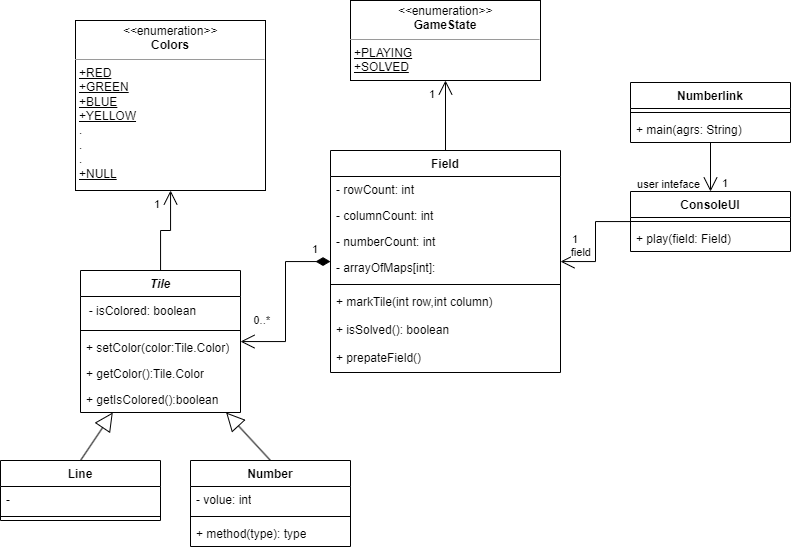

The diagram above was exported from draw.io. Its source (the exported page's mxGraphModel, read from the mxfile embedded in the PNG):
<mxGraphModel dx="1235" dy="624" grid="1" gridSize="10" guides="1" tooltips="1" connect="1" arrows="1" fold="1" page="1" pageScale="1" pageWidth="827" pageHeight="1169" math="0" shadow="0">
  <root>
    <mxCell id="WIyWlLk6GJQsqaUBKTNV-0" />
    <mxCell id="WIyWlLk6GJQsqaUBKTNV-1" parent="WIyWlLk6GJQsqaUBKTNV-0" />
    <mxCell id="3tF3TXL7fVABVS9JYE4t-17" value="Line" style="swimlane;fontStyle=1;align=center;verticalAlign=top;childLayout=stackLayout;horizontal=1;startSize=26;horizontalStack=0;resizeParent=1;resizeParentMax=0;resizeLast=0;collapsible=1;marginBottom=0;whiteSpace=wrap;html=1;" parent="WIyWlLk6GJQsqaUBKTNV-1" vertex="1">
      <mxGeometry x="20" y="570" width="160" height="60" as="geometry" />
    </mxCell>
    <mxCell id="3tF3TXL7fVABVS9JYE4t-18" value="-" style="text;strokeColor=none;fillColor=none;align=left;verticalAlign=top;spacingLeft=4;spacingRight=4;overflow=hidden;rotatable=0;points=[[0,0.5],[1,0.5]];portConstraint=eastwest;whiteSpace=wrap;html=1;" parent="3tF3TXL7fVABVS9JYE4t-17" vertex="1">
      <mxGeometry y="26" width="160" height="26" as="geometry" />
    </mxCell>
    <mxCell id="3tF3TXL7fVABVS9JYE4t-19" value="" style="line;strokeWidth=1;fillColor=none;align=left;verticalAlign=middle;spacingTop=-1;spacingLeft=3;spacingRight=3;rotatable=0;labelPosition=right;points=[];portConstraint=eastwest;strokeColor=inherit;" parent="3tF3TXL7fVABVS9JYE4t-17" vertex="1">
      <mxGeometry y="52" width="160" height="8" as="geometry" />
    </mxCell>
    <mxCell id="3tF3TXL7fVABVS9JYE4t-22" value="" style="endArrow=block;endSize=16;endFill=0;html=1;rounded=0;exitX=0.5;exitY=0;exitDx=0;exitDy=0;" parent="WIyWlLk6GJQsqaUBKTNV-1" source="3tF3TXL7fVABVS9JYE4t-17" target="3tF3TXL7fVABVS9JYE4t-27" edge="1">
      <mxGeometry width="160" relative="1" as="geometry">
        <mxPoint x="330" y="500" as="sourcePoint" />
        <mxPoint x="490" y="500" as="targetPoint" />
      </mxGeometry>
    </mxCell>
    <mxCell id="3tF3TXL7fVABVS9JYE4t-23" value="" style="endArrow=block;endSize=16;endFill=0;html=1;rounded=0;exitX=0.5;exitY=0;exitDx=0;exitDy=0;" parent="WIyWlLk6GJQsqaUBKTNV-1" source="D6x1OYrQAJe5qv3xYvwU-0" target="3tF3TXL7fVABVS9JYE4t-27" edge="1">
      <mxGeometry width="160" relative="1" as="geometry">
        <mxPoint x="330" y="500" as="sourcePoint" />
        <mxPoint x="490" y="500" as="targetPoint" />
      </mxGeometry>
    </mxCell>
    <mxCell id="3tF3TXL7fVABVS9JYE4t-27" value="&lt;i&gt;Tile&lt;/i&gt;" style="swimlane;fontStyle=1;align=center;verticalAlign=top;childLayout=stackLayout;horizontal=1;startSize=26;horizontalStack=0;resizeParent=1;resizeParentMax=0;resizeLast=0;collapsible=1;marginBottom=0;whiteSpace=wrap;html=1;" parent="WIyWlLk6GJQsqaUBKTNV-1" vertex="1">
      <mxGeometry x="100" y="380" width="160" height="142" as="geometry" />
    </mxCell>
    <mxCell id="HgLkpsVFA0n22fg1-aMx-7" value="&amp;nbsp; - isColored: boolean" style="text;html=1;align=left;verticalAlign=middle;resizable=0;points=[];autosize=1;strokeColor=none;fillColor=none;" vertex="1" parent="3tF3TXL7fVABVS9JYE4t-27">
      <mxGeometry y="26" width="160" height="30" as="geometry" />
    </mxCell>
    <mxCell id="3tF3TXL7fVABVS9JYE4t-29" value="" style="line;strokeWidth=1;fillColor=none;align=left;verticalAlign=middle;spacingTop=-1;spacingLeft=3;spacingRight=3;rotatable=0;labelPosition=right;points=[];portConstraint=eastwest;strokeColor=inherit;" parent="3tF3TXL7fVABVS9JYE4t-27" vertex="1">
      <mxGeometry y="56" width="160" height="8" as="geometry" />
    </mxCell>
    <mxCell id="3tF3TXL7fVABVS9JYE4t-21" value="+ setColor(color:Tile.Color)" style="text;strokeColor=none;fillColor=none;align=left;verticalAlign=top;spacingLeft=4;spacingRight=4;overflow=hidden;rotatable=0;points=[[0,0.5],[1,0.5]];portConstraint=eastwest;whiteSpace=wrap;html=1;" parent="3tF3TXL7fVABVS9JYE4t-27" vertex="1">
      <mxGeometry y="64" width="160" height="26" as="geometry" />
    </mxCell>
    <mxCell id="3tF3TXL7fVABVS9JYE4t-7" value="+ getColor():Tile.Color" style="text;strokeColor=none;fillColor=none;align=left;verticalAlign=top;spacingLeft=4;spacingRight=4;overflow=hidden;rotatable=0;points=[[0,0.5],[1,0.5]];portConstraint=eastwest;whiteSpace=wrap;html=1;" parent="3tF3TXL7fVABVS9JYE4t-27" vertex="1">
      <mxGeometry y="90" width="160" height="26" as="geometry" />
    </mxCell>
    <mxCell id="HgLkpsVFA0n22fg1-aMx-8" value="+ getIsColored():boolean" style="text;strokeColor=none;fillColor=none;align=left;verticalAlign=top;spacingLeft=4;spacingRight=4;overflow=hidden;rotatable=0;points=[[0,0.5],[1,0.5]];portConstraint=eastwest;whiteSpace=wrap;html=1;" vertex="1" parent="3tF3TXL7fVABVS9JYE4t-27">
      <mxGeometry y="116" width="160" height="26" as="geometry" />
    </mxCell>
    <mxCell id="3tF3TXL7fVABVS9JYE4t-36" value="ConsoleUI" style="swimlane;fontStyle=1;align=center;verticalAlign=top;childLayout=stackLayout;horizontal=1;startSize=26;horizontalStack=0;resizeParent=1;resizeParentMax=0;resizeLast=0;collapsible=1;marginBottom=0;whiteSpace=wrap;html=1;" parent="WIyWlLk6GJQsqaUBKTNV-1" vertex="1">
      <mxGeometry x="650" y="301" width="160" height="60" as="geometry" />
    </mxCell>
    <mxCell id="3tF3TXL7fVABVS9JYE4t-38" value="" style="line;strokeWidth=1;fillColor=none;align=left;verticalAlign=middle;spacingTop=-1;spacingLeft=3;spacingRight=3;rotatable=0;labelPosition=right;points=[];portConstraint=eastwest;strokeColor=inherit;" parent="3tF3TXL7fVABVS9JYE4t-36" vertex="1">
      <mxGeometry y="26" width="160" height="8" as="geometry" />
    </mxCell>
    <mxCell id="3tF3TXL7fVABVS9JYE4t-39" value="+ play(field: Field)" style="text;strokeColor=none;fillColor=none;align=left;verticalAlign=top;spacingLeft=4;spacingRight=4;overflow=hidden;rotatable=0;points=[[0,0.5],[1,0.5]];portConstraint=eastwest;whiteSpace=wrap;html=1;" parent="3tF3TXL7fVABVS9JYE4t-36" vertex="1">
      <mxGeometry y="34" width="160" height="26" as="geometry" />
    </mxCell>
    <mxCell id="3tF3TXL7fVABVS9JYE4t-41" value="&lt;p style=&quot;margin:0px;margin-top:4px;text-align:center;&quot;&gt;&lt;i&gt;&amp;lt;&amp;lt;&lt;/i&gt;enumeration&lt;i&gt;&amp;gt;&amp;gt;&lt;/i&gt;&lt;br&gt;&lt;b&gt;Colors&lt;/b&gt;&lt;/p&gt;&lt;hr size=&quot;1&quot;&gt;&lt;p style=&quot;margin:0px;margin-left:4px;&quot;&gt;&lt;u&gt;+RED&lt;/u&gt;&lt;/p&gt;&lt;p style=&quot;margin:0px;margin-left:4px;&quot;&gt;&lt;u&gt;+GREEN&lt;/u&gt;&lt;/p&gt;&lt;p style=&quot;margin:0px;margin-left:4px;&quot;&gt;&lt;u&gt;+BLUE&lt;/u&gt;&lt;/p&gt;&lt;p style=&quot;margin:0px;margin-left:4px;&quot;&gt;&lt;u&gt;+YELLOW&lt;/u&gt;&lt;/p&gt;&lt;p style=&quot;margin:0px;margin-left:4px;&quot;&gt;.&lt;/p&gt;&lt;p style=&quot;margin:0px;margin-left:4px;&quot;&gt;.&lt;/p&gt;&lt;p style=&quot;margin:0px;margin-left:4px;&quot;&gt;.&lt;/p&gt;&lt;p style=&quot;margin:0px;margin-left:4px;&quot;&gt;&lt;u&gt;+NULL&lt;/u&gt;&lt;/p&gt;&lt;p style=&quot;margin:0px;margin-left:4px;&quot;&gt;&lt;br&gt;&lt;/p&gt;&lt;p style=&quot;margin:0px;margin-left:4px;&quot;&gt;&lt;br&gt;&lt;/p&gt;" style="verticalAlign=top;align=left;overflow=fill;html=1;whiteSpace=wrap;" parent="WIyWlLk6GJQsqaUBKTNV-1" vertex="1">
      <mxGeometry x="95" y="130" width="190" height="170" as="geometry" />
    </mxCell>
    <mxCell id="3tF3TXL7fVABVS9JYE4t-54" value="" style="endArrow=open;html=1;edgeStyle=orthogonalEdgeStyle;rounded=0;endFill=0;startArrow=none;startFill=0;endSize=12;" parent="WIyWlLk6GJQsqaUBKTNV-1" source="3tF3TXL7fVABVS9JYE4t-27" target="3tF3TXL7fVABVS9JYE4t-41" edge="1">
      <mxGeometry relative="1" as="geometry">
        <mxPoint x="330" y="300" as="sourcePoint" />
        <mxPoint x="490" y="300" as="targetPoint" />
      </mxGeometry>
    </mxCell>
    <mxCell id="3tF3TXL7fVABVS9JYE4t-56" value="1" style="edgeLabel;resizable=0;html=1;align=right;verticalAlign=bottom;" parent="3tF3TXL7fVABVS9JYE4t-54" connectable="0" vertex="1">
      <mxGeometry x="1" relative="1" as="geometry">
        <mxPoint x="-10" y="22" as="offset" />
      </mxGeometry>
    </mxCell>
    <mxCell id="3tF3TXL7fVABVS9JYE4t-57" value="Field" style="swimlane;fontStyle=1;align=center;verticalAlign=top;childLayout=stackLayout;horizontal=1;startSize=26;horizontalStack=0;resizeParent=1;resizeParentMax=0;resizeLast=0;collapsible=1;marginBottom=0;whiteSpace=wrap;html=1;" parent="WIyWlLk6GJQsqaUBKTNV-1" vertex="1">
      <mxGeometry x="350" y="260" width="230" height="222" as="geometry" />
    </mxCell>
    <mxCell id="3tF3TXL7fVABVS9JYE4t-58" value="- rowCount: int&amp;nbsp;" style="text;strokeColor=none;fillColor=none;align=left;verticalAlign=top;spacingLeft=4;spacingRight=4;overflow=hidden;rotatable=0;points=[[0,0.5],[1,0.5]];portConstraint=eastwest;whiteSpace=wrap;html=1;" parent="3tF3TXL7fVABVS9JYE4t-57" vertex="1">
      <mxGeometry y="26" width="230" height="26" as="geometry" />
    </mxCell>
    <mxCell id="3tF3TXL7fVABVS9JYE4t-61" value="- columnCount: int&amp;nbsp;" style="text;strokeColor=none;fillColor=none;align=left;verticalAlign=top;spacingLeft=4;spacingRight=4;overflow=hidden;rotatable=0;points=[[0,0.5],[1,0.5]];portConstraint=eastwest;whiteSpace=wrap;html=1;" parent="3tF3TXL7fVABVS9JYE4t-57" vertex="1">
      <mxGeometry y="52" width="230" height="26" as="geometry" />
    </mxCell>
    <mxCell id="D6x1OYrQAJe5qv3xYvwU-8" value="- numberCount: int&amp;nbsp;" style="text;strokeColor=none;fillColor=none;align=left;verticalAlign=top;spacingLeft=4;spacingRight=4;overflow=hidden;rotatable=0;points=[[0,0.5],[1,0.5]];portConstraint=eastwest;whiteSpace=wrap;html=1;" parent="3tF3TXL7fVABVS9JYE4t-57" vertex="1">
      <mxGeometry y="78" width="230" height="26" as="geometry" />
    </mxCell>
    <mxCell id="3tF3TXL7fVABVS9JYE4t-62" value="- arrayOfMaps[int]:&amp;nbsp;" style="text;strokeColor=none;fillColor=none;align=left;verticalAlign=top;spacingLeft=4;spacingRight=4;overflow=hidden;rotatable=0;points=[[0,0.5],[1,0.5]];portConstraint=eastwest;whiteSpace=wrap;html=1;" parent="3tF3TXL7fVABVS9JYE4t-57" vertex="1">
      <mxGeometry y="104" width="230" height="26" as="geometry" />
    </mxCell>
    <mxCell id="3tF3TXL7fVABVS9JYE4t-59" value="" style="line;strokeWidth=1;fillColor=none;align=left;verticalAlign=middle;spacingTop=-1;spacingLeft=3;spacingRight=3;rotatable=0;labelPosition=right;points=[];portConstraint=eastwest;strokeColor=inherit;" parent="3tF3TXL7fVABVS9JYE4t-57" vertex="1">
      <mxGeometry y="130" width="230" height="8" as="geometry" />
    </mxCell>
    <mxCell id="3tF3TXL7fVABVS9JYE4t-60" value="+ markTile(int row,int column)" style="text;strokeColor=none;fillColor=none;align=left;verticalAlign=top;spacingLeft=4;spacingRight=4;overflow=hidden;rotatable=0;points=[[0,0.5],[1,0.5]];portConstraint=eastwest;whiteSpace=wrap;html=1;" parent="3tF3TXL7fVABVS9JYE4t-57" vertex="1">
      <mxGeometry y="138" width="230" height="28" as="geometry" />
    </mxCell>
    <mxCell id="3tF3TXL7fVABVS9JYE4t-63" value="+ isSolved(): boolean" style="text;strokeColor=none;fillColor=none;align=left;verticalAlign=top;spacingLeft=4;spacingRight=4;overflow=hidden;rotatable=0;points=[[0,0.5],[1,0.5]];portConstraint=eastwest;whiteSpace=wrap;html=1;" parent="3tF3TXL7fVABVS9JYE4t-57" vertex="1">
      <mxGeometry y="166" width="230" height="28" as="geometry" />
    </mxCell>
    <mxCell id="trg8sI9na5KNp-6a8LZH-11" value="+ prepateField()" style="text;strokeColor=none;fillColor=none;align=left;verticalAlign=top;spacingLeft=4;spacingRight=4;overflow=hidden;rotatable=0;points=[[0,0.5],[1,0.5]];portConstraint=eastwest;whiteSpace=wrap;html=1;" parent="3tF3TXL7fVABVS9JYE4t-57" vertex="1">
      <mxGeometry y="194" width="230" height="28" as="geometry" />
    </mxCell>
    <mxCell id="3tF3TXL7fVABVS9JYE4t-64" value="&lt;p style=&quot;margin:0px;margin-top:4px;text-align:center;&quot;&gt;&lt;i&gt;&amp;lt;&amp;lt;&lt;/i&gt;enumeration&lt;i&gt;&amp;gt;&amp;gt;&lt;/i&gt;&lt;br&gt;&lt;b&gt;GameState&lt;/b&gt;&lt;/p&gt;&lt;hr size=&quot;1&quot;&gt;&lt;p style=&quot;margin:0px;margin-left:4px;&quot;&gt;&lt;u&gt;+PLAYING&lt;/u&gt;&lt;/p&gt;&lt;p style=&quot;margin:0px;margin-left:4px;&quot;&gt;&lt;u&gt;+SOLVED&lt;/u&gt;&lt;/p&gt;&lt;p style=&quot;margin:0px;margin-left:4px;&quot;&gt;&lt;br&gt;&lt;/p&gt;" style="verticalAlign=top;align=left;overflow=fill;html=1;whiteSpace=wrap;" parent="WIyWlLk6GJQsqaUBKTNV-1" vertex="1">
      <mxGeometry x="370" y="110" width="190" height="80" as="geometry" />
    </mxCell>
    <mxCell id="3tF3TXL7fVABVS9JYE4t-65" value="" style="endArrow=open;html=1;edgeStyle=orthogonalEdgeStyle;rounded=0;endFill=0;exitX=0.5;exitY=0;exitDx=0;exitDy=0;endSize=12;" parent="WIyWlLk6GJQsqaUBKTNV-1" source="3tF3TXL7fVABVS9JYE4t-57" target="3tF3TXL7fVABVS9JYE4t-64" edge="1">
      <mxGeometry relative="1" as="geometry">
        <mxPoint x="200" y="430" as="sourcePoint" />
        <mxPoint x="200" y="350" as="targetPoint" />
      </mxGeometry>
    </mxCell>
    <mxCell id="3tF3TXL7fVABVS9JYE4t-66" value="1" style="edgeLabel;resizable=0;html=1;align=right;verticalAlign=bottom;" parent="3tF3TXL7fVABVS9JYE4t-65" connectable="0" vertex="1">
      <mxGeometry x="1" relative="1" as="geometry">
        <mxPoint x="-10" y="22" as="offset" />
      </mxGeometry>
    </mxCell>
    <mxCell id="3tF3TXL7fVABVS9JYE4t-71" value="" style="endArrow=open;html=1;edgeStyle=orthogonalEdgeStyle;rounded=0;startArrow=diamondThin;startFill=1;endFill=0;strokeWidth=1;endSize=12;startSize=12;" parent="WIyWlLk6GJQsqaUBKTNV-1" source="3tF3TXL7fVABVS9JYE4t-57" target="3tF3TXL7fVABVS9JYE4t-27" edge="1">
      <mxGeometry relative="1" as="geometry">
        <mxPoint x="330" y="300" as="sourcePoint" />
        <mxPoint x="490" y="300" as="targetPoint" />
      </mxGeometry>
    </mxCell>
    <mxCell id="3tF3TXL7fVABVS9JYE4t-72" value="1" style="edgeLabel;resizable=0;html=1;align=left;verticalAlign=bottom;" parent="3tF3TXL7fVABVS9JYE4t-71" connectable="0" vertex="1">
      <mxGeometry x="-1" relative="1" as="geometry">
        <mxPoint x="-20" y="-4" as="offset" />
      </mxGeometry>
    </mxCell>
    <mxCell id="3tF3TXL7fVABVS9JYE4t-73" value="0..*" style="edgeLabel;resizable=0;html=1;align=right;verticalAlign=bottom;" parent="3tF3TXL7fVABVS9JYE4t-71" connectable="0" vertex="1">
      <mxGeometry x="1" relative="1" as="geometry">
        <mxPoint x="30" y="-13" as="offset" />
      </mxGeometry>
    </mxCell>
    <mxCell id="trg8sI9na5KNp-6a8LZH-0" value="Numberlink" style="swimlane;fontStyle=1;align=center;verticalAlign=top;childLayout=stackLayout;horizontal=1;startSize=26;horizontalStack=0;resizeParent=1;resizeParentMax=0;resizeLast=0;collapsible=1;marginBottom=0;whiteSpace=wrap;html=1;" parent="WIyWlLk6GJQsqaUBKTNV-1" vertex="1">
      <mxGeometry x="650" y="192" width="160" height="60" as="geometry" />
    </mxCell>
    <mxCell id="trg8sI9na5KNp-6a8LZH-2" value="" style="line;strokeWidth=1;fillColor=none;align=left;verticalAlign=middle;spacingTop=-1;spacingLeft=3;spacingRight=3;rotatable=0;labelPosition=right;points=[];portConstraint=eastwest;strokeColor=inherit;" parent="trg8sI9na5KNp-6a8LZH-0" vertex="1">
      <mxGeometry y="26" width="160" height="8" as="geometry" />
    </mxCell>
    <mxCell id="trg8sI9na5KNp-6a8LZH-3" value="+ main(agrs: String)" style="text;strokeColor=none;fillColor=none;align=left;verticalAlign=top;spacingLeft=4;spacingRight=4;overflow=hidden;rotatable=0;points=[[0,0.5],[1,0.5]];portConstraint=eastwest;whiteSpace=wrap;html=1;" parent="trg8sI9na5KNp-6a8LZH-0" vertex="1">
      <mxGeometry y="34" width="160" height="26" as="geometry" />
    </mxCell>
    <mxCell id="trg8sI9na5KNp-6a8LZH-4" value="" style="endArrow=none;html=1;edgeStyle=orthogonalEdgeStyle;rounded=0;startArrow=open;startFill=0;endSize=6;startSize=12;" parent="WIyWlLk6GJQsqaUBKTNV-1" source="3tF3TXL7fVABVS9JYE4t-36" target="trg8sI9na5KNp-6a8LZH-0" edge="1">
      <mxGeometry relative="1" as="geometry">
        <mxPoint x="330" y="380" as="sourcePoint" />
        <mxPoint x="490" y="380" as="targetPoint" />
      </mxGeometry>
    </mxCell>
    <mxCell id="trg8sI9na5KNp-6a8LZH-5" value="1" style="edgeLabel;resizable=0;html=1;align=left;verticalAlign=bottom;" parent="trg8sI9na5KNp-6a8LZH-4" connectable="0" vertex="1">
      <mxGeometry x="-1" relative="1" as="geometry">
        <mxPoint x="10" as="offset" />
      </mxGeometry>
    </mxCell>
    <mxCell id="trg8sI9na5KNp-6a8LZH-6" value="user inteface" style="edgeLabel;resizable=0;html=1;align=right;verticalAlign=bottom;" parent="trg8sI9na5KNp-6a8LZH-4" connectable="0" vertex="1">
      <mxGeometry x="1" relative="1" as="geometry">
        <mxPoint x="-10" y="50" as="offset" />
      </mxGeometry>
    </mxCell>
    <mxCell id="trg8sI9na5KNp-6a8LZH-7" value="" style="endArrow=none;html=1;edgeStyle=orthogonalEdgeStyle;rounded=0;startArrow=open;startFill=0;endSize=6;startSize=12;" parent="WIyWlLk6GJQsqaUBKTNV-1" source="3tF3TXL7fVABVS9JYE4t-57" target="3tF3TXL7fVABVS9JYE4t-36" edge="1">
      <mxGeometry relative="1" as="geometry">
        <mxPoint x="720" y="330" as="sourcePoint" />
        <mxPoint x="720" y="270" as="targetPoint" />
      </mxGeometry>
    </mxCell>
    <mxCell id="trg8sI9na5KNp-6a8LZH-8" value="1" style="edgeLabel;resizable=0;html=1;align=left;verticalAlign=bottom;" parent="trg8sI9na5KNp-6a8LZH-7" connectable="0" vertex="1">
      <mxGeometry x="-1" relative="1" as="geometry">
        <mxPoint x="10" y="-14" as="offset" />
      </mxGeometry>
    </mxCell>
    <mxCell id="trg8sI9na5KNp-6a8LZH-9" value="field" style="edgeLabel;resizable=0;html=1;align=right;verticalAlign=bottom;" parent="trg8sI9na5KNp-6a8LZH-7" connectable="0" vertex="1">
      <mxGeometry x="1" relative="1" as="geometry">
        <mxPoint x="-40" y="39" as="offset" />
      </mxGeometry>
    </mxCell>
    <mxCell id="D6x1OYrQAJe5qv3xYvwU-0" value="Number" style="swimlane;fontStyle=1;align=center;verticalAlign=top;childLayout=stackLayout;horizontal=1;startSize=26;horizontalStack=0;resizeParent=1;resizeParentMax=0;resizeLast=0;collapsible=1;marginBottom=0;whiteSpace=wrap;html=1;" parent="WIyWlLk6GJQsqaUBKTNV-1" vertex="1">
      <mxGeometry x="210" y="570" width="160" height="86" as="geometry" />
    </mxCell>
    <mxCell id="D6x1OYrQAJe5qv3xYvwU-1" value="- volue: int" style="text;strokeColor=none;fillColor=none;align=left;verticalAlign=top;spacingLeft=4;spacingRight=4;overflow=hidden;rotatable=0;points=[[0,0.5],[1,0.5]];portConstraint=eastwest;whiteSpace=wrap;html=1;" parent="D6x1OYrQAJe5qv3xYvwU-0" vertex="1">
      <mxGeometry y="26" width="160" height="26" as="geometry" />
    </mxCell>
    <mxCell id="D6x1OYrQAJe5qv3xYvwU-2" value="" style="line;strokeWidth=1;fillColor=none;align=left;verticalAlign=middle;spacingTop=-1;spacingLeft=3;spacingRight=3;rotatable=0;labelPosition=right;points=[];portConstraint=eastwest;strokeColor=inherit;" parent="D6x1OYrQAJe5qv3xYvwU-0" vertex="1">
      <mxGeometry y="52" width="160" height="8" as="geometry" />
    </mxCell>
    <mxCell id="D6x1OYrQAJe5qv3xYvwU-3" value="+ method(type): type" style="text;strokeColor=none;fillColor=none;align=left;verticalAlign=top;spacingLeft=4;spacingRight=4;overflow=hidden;rotatable=0;points=[[0,0.5],[1,0.5]];portConstraint=eastwest;whiteSpace=wrap;html=1;" parent="D6x1OYrQAJe5qv3xYvwU-0" vertex="1">
      <mxGeometry y="60" width="160" height="26" as="geometry" />
    </mxCell>
  </root>
</mxGraphModel>